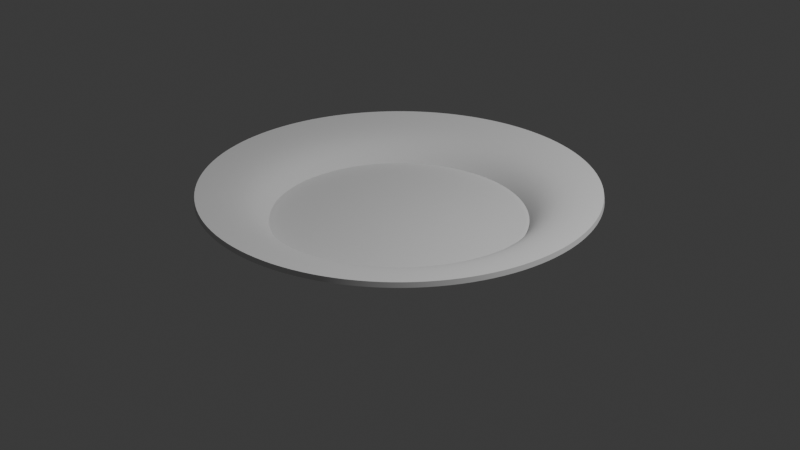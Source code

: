 # Source: Cup.blend  (saved by Blender 4.5.91; exported with 4.5.12 LTS)
import bpy
from mathutils import Matrix  # noqa: F401  (used for matrix-valued properties, if any)

bpy.ops.wm.read_factory_settings(use_empty=True)
scene = bpy.context.scene
scene.name = 'Scene'

# ---- collections
col_collection = bpy.data.collections.new('Collection'); scene.collection.children.link(col_collection)

# ---- node groups
ng_smooth_by_angle = bpy.data.node_groups.new('Smooth by Angle', 'GeometryNodeTree')
_s = ng_smooth_by_angle.interface.new_socket(name='Mesh', in_out='OUTPUT', socket_type='NodeSocketGeometry')
_s = ng_smooth_by_angle.interface.new_socket(name='Mesh', in_out='INPUT', socket_type='NodeSocketGeometry')
_s = ng_smooth_by_angle.interface.new_socket(name='Angle', in_out='INPUT', socket_type='NodeSocketFloat')
_s.subtype = 'ANGLE'
_s.default_value = 0.5236
_s.min_value = 0.0
_s.max_value = 3.142
_s.description = 'Maximum face angle for smooth edges'
_s = ng_smooth_by_angle.interface.new_socket(name='Ignore Sharpness', in_out='INPUT', socket_type='NodeSocketBool')
_s.force_non_field = True
ng_smooth_by_angle.description = 'Set the sharpness of mesh edges based on the angle between the neighboring faces'
ng_smooth_by_angle.is_modifier = True
_N = ng_smooth_by_angle.nodes; _L = ng_smooth_by_angle.links
n0 = _N.new('GeometryNodeSetShadeSmooth'); n0.name = 'Set Shade Smooth'; n0.location = (120, -80)
n0.domain = 'EDGE'
n1 = _N.new('GeometryNodeSetShadeSmooth'); n1.name = 'Set Shade Smooth.001'; n1.location = (300, -80)
n2 = _N.new('NodeGroupOutput'); n2.name = 'Group Output'; n2.location = (480, -80)
n3 = _N.new('GeometryNodeInputMeshEdgeAngle'); n3.name = 'Edge Angle'; n3.location = (-440, -240)
n4 = _N.new('NodeGroupInput'); n4.name = 'Group Input'; n4.location = (-80, -80)
n5 = _N.new('GeometryNodeInputEdgeSmooth'); n5.name = 'Is Edge Smooth'; n5.location = (-260, -120)
n6 = _N.new('GeometryNodeInputShadeSmooth'); n6.name = 'Is Shade Smooth'; n6.location = (-440, -397)
n7 = _N.new('FunctionNodeCompare'); n7.name = 'Compare'; n7.location = (-260, -260)
n7.operation = 'LESS_EQUAL'
n7.inputs[6].default_value = (0.0, 0.0, 0.0, 0.0)
n7.inputs[7].default_value = (0.0, 0.0, 0.0, 0.0)
n8 = _N.new('FunctionNodeBooleanMath'); n8.name = 'Boolean Math.001'; n8.location = (-80, -260)
n9 = _N.new('NodeGroupInput'); n9.name = 'Group Input.001'; n9.location = (-440, -329)
n10 = _N.new('NodeGroupInput'); n10.name = 'Group Input.002'; n10.location = (-259, -189)
n11 = _N.new('FunctionNodeBooleanMath'); n11.name = 'Boolean Math'; n11.location = (-80, -149)
n11.operation = 'OR'
n12 = _N.new('FunctionNodeBooleanMath'); n12.name = 'Boolean Math.002'; n12.location = (-260, -380)
n12.operation = 'OR'
n13 = _N.new('NodeGroupInput'); n13.name = 'Group Input.003'; n13.location = (-440, -460)
_L.new(n3.outputs[0], n7.inputs[0])
_L.new(n1.outputs[0], n2.inputs[0])
_L.new(n9.outputs[1], n7.inputs[1])
_L.new(n7.outputs[0], n8.inputs[0])
_L.new(n4.outputs[0], n0.inputs[0])
_L.new(n0.outputs[0], n1.inputs[0])
_L.new(n8.outputs[0], n0.inputs[2])
_L.new(n10.outputs[2], n11.inputs[1])
_L.new(n5.outputs[0], n11.inputs[0])
_L.new(n11.outputs[0], n0.inputs[1])
_L.new(n13.outputs[2], n12.inputs[1])
_L.new(n6.outputs[0], n12.inputs[0])
_L.new(n12.outputs[0], n8.inputs[1])
n2.is_active_output = True

# ---- world
world_world = bpy.data.worlds.new('World'); scene.world = world_world
world_world.use_nodes = True; world_world.node_tree.nodes.clear()
_N = world_world.node_tree.nodes; _L = world_world.node_tree.links
n0 = _N.new('ShaderNodeOutputWorld'); n0.name = 'World Output'; n0.location = (200, 100)
n1 = _N.new('ShaderNodeBackground'); n1.name = 'Background'; n1.location = (-200, 100)
n1.inputs[0].default_value = (0.05088, 0.05088, 0.05088, 1.0)
_L.new(n1.outputs[0], n0.inputs[0])
n0.is_active_output = True
world_world.color = (0.05088, 0.05088, 0.05088)
world_world.sun_shadow_jitter_overblur = 0.0

# ---- cameras
cam_camera = bpy.data.cameras.new('Camera')
cam_camera.clip_end = 100.0
cam_camera.ortho_scale = 7.314

# ---- lights
light_light = bpy.data.lights.new('Light', 'POINT')
light_light.energy = 1000.0
light_light.shadow_soft_size = 0.1

# ---- meshes
me_cylinder_001 = bpy.data.meshes.new('Cylinder.001')
me_cylinder_001.from_pydata([(0.5866, 1.416, 0.165), (-0.5866, -1.416, 0.165), (-1.084, -1.084, 0.165), (-1.416, -0.5866, 0.165), (-1.533, 4.743e-09, 0.165), (-1.504, 0.2991, 0.165), (-1.416, 0.5866, 0.165), (-0.2991, 1.504, 0.165), (0.2991, 1.504, 0.165), (1.416, 0.5866, 0.165), (1.504, 0.2991, 0.165), (1.416, -0.5866, 0.165), (0.8517, -1.275, 0.165), (0.5866, -1.416, 0.165), (-1.305e-08, -1.533, 0.165), (-0.2991, -1.504, 0.165), (-0.8517, -1.275, 0.165), (-1.275, -0.8517, 0.165), (-1.275, 0.8517, 0.165), (-0.5866, 1.416, 0.165), (-1.507e-08, 2.039, 0.2547), (0.3977, 2.0, 0.2547), (0.7802, 1.884, 0.2547), (1.133, 1.695, 0.2547), (1.442, 1.442, 0.2547), (1.695, 1.133, 0.2547), (1.884, 0.7802, 0.2547), (2.0, 0.3977, 0.2547), (2.039, -2.089e-09, 0.2547), (2.0, -0.3977, 0.2547), (1.884, -0.7802, 0.2547), (1.695, -1.133, 0.2547), (1.442, -1.442, 0.2547), (1.133, -1.695, 0.2547), (0.7802, -1.884, 0.2547), (0.3977, -2.0, 0.2547), (-1.507e-08, -2.039, 0.2547), (-0.3977, -2.0, 0.2547), (-0.7802, -1.884, 0.2547), (-1.133, -1.695, 0.2547), (-1.442, -1.442, 0.2547), (-1.695, -1.133, 0.2547), (-1.884, -0.7802, 0.2547), (-2.0, -0.3977, 0.2547), (-2.039, -2.089e-09, 0.2547), (-2.0, 0.3977, 0.2547), (-1.884, 0.7802, 0.2547), (-1.695, 1.133, 0.2547), (-1.442, 1.442, 0.2547), (-1.133, 1.695, 0.2547), (-0.7802, 1.884, 0.2547), (-0.3977, 2.0, 0.2547), (-1.305e-08, 1.533, 0.165), (0.8517, 1.275, 0.165), (1.084, 1.084, 0.165), (1.275, 0.8517, 0.165), (1.533, 4.743e-09, 0.165), (1.504, -0.2991, 0.165), (1.275, -0.8517, 0.165), (1.084, -1.084, 0.165), (0.2991, -1.504, 0.165), (-1.504, -0.2991, 0.165), (-1.084, 1.084, 0.165), (-0.8517, 1.275, 0.165), (-1.863e-09, 1.956e-08, -0.08871), (0.7646, 1.144, -0.03059), (1.376, 2.778e-09, -0.03059), (1.35, -0.2685, -0.03059), (-0.7646, -1.144, -0.03059), (-1.272, -0.5267, -0.03059), (-0.9732, 0.9732, -0.03059), (-0.5267, 1.272, -0.03059), (-0.2685, 1.35, -0.03059), (0.9732, 0.9732, -0.03059), (1.144, 0.7646, -0.03059), (1.272, 0.5267, -0.03059), (1.35, 0.2685, -0.03059), (-6.359e-09, -1.376, -0.03059), (-0.5267, -1.272, -0.03059), (-0.9732, -0.9732, -0.03059), (-1.144, -0.7646, -0.03059), (-1.35, -0.2685, -0.03059), (-1.376, 2.778e-09, -0.03059), (0.2685, 1.35, -0.03059), (0.5267, 1.272, -0.03059), (1.144, -0.7646, -0.03059), (0.7646, -1.144, -0.03059), (0.5267, -1.272, -0.03059), (-1.35, 0.2685, -0.03059), (-1.272, 0.5267, -0.03059), (-1.144, 0.7646, -0.03059), (-0.7646, 1.144, -0.03059), (-6.359e-09, 1.376, -0.03059), (1.272, -0.5267, -0.03059), (0.9732, -0.9732, -0.03059), (0.2685, -1.35, -0.03059), (-0.2685, -1.35, -0.03059), (1.357, 1.481e-09, -0.09216), (1.339, 1.34e-09, -0.1038), (1.314, -0.2613, -0.1038), (1.331, -0.2647, -0.09216), (-0.5193, 1.254, -0.09216), (-0.5126, 1.238, -0.1038), (-0.2613, 1.314, -0.1038), (-0.2647, 1.331, -0.09216), (0.9595, 0.9595, -0.09216), (0.9472, 0.9472, -0.1038), (1.114, 0.7442, -0.1038), (1.128, 0.7539, -0.09216), (1.238, 0.5126, -0.1038), (1.254, 0.5193, -0.09216), (1.314, 0.2613, -0.1038), (1.331, 0.2647, -0.09216), (-0.9595, -0.9595, -0.09216), (-0.9472, -0.9472, -0.1038), (-1.114, -0.7442, -0.1038), (-1.128, -0.7539, -0.09216), (-1.331, -0.2647, -0.09216), (-1.314, -0.2613, -0.1038), (-1.339, 1.34e-09, -0.1038), (-1.357, 1.481e-09, -0.09216), (0.2647, 1.331, -0.09216), (0.2613, 1.314, -0.1038), (0.5126, 1.238, -0.1038), (0.5193, 1.254, -0.09216), (0.7539, -1.128, -0.09216), (0.7442, -1.114, -0.1038), (0.5126, -1.238, -0.1038), (0.5193, -1.254, -0.09216), (-1.331, 0.2647, -0.09216), (-1.314, 0.2613, -0.1038), (-1.238, 0.5126, -0.1038), (-1.254, 0.5193, -0.09216), (-1.114, 0.7442, -0.1038), (-1.128, 0.7539, -0.09216), (-5.814e-09, 1.357, -0.09216), (-5.646e-09, 1.339, -0.1038), (0.7442, 1.114, -0.1038), (0.7539, 1.128, -0.09216), (1.238, -0.5126, -0.1038), (1.254, -0.5193, -0.09216), (1.114, -0.7442, -0.1038), (1.128, -0.7539, -0.09216), (0.9472, -0.9472, -0.1038), (0.9595, -0.9595, -0.09216), (0.2613, -1.314, -0.1038), (0.2647, -1.331, -0.09216), (-5.646e-09, -1.339, -0.1038), (-5.814e-09, -1.357, -0.09216), (-0.2613, -1.314, -0.1038), (-0.2647, -1.331, -0.09216), (-0.5126, -1.238, -0.1038), (-0.5193, -1.254, -0.09216), (-0.7442, -1.114, -0.1038), (-0.7539, -1.128, -0.09216), (-1.238, -0.5126, -0.1038), (-1.254, -0.5193, -0.09216), (-0.9472, 0.9472, -0.1038), (-0.9595, 0.9595, -0.09216), (-0.7442, 1.114, -0.1038), (-0.7539, 1.128, -0.09216)], [], [(0, 8, 21, 22), (58, 11, 30, 31), (2, 16, 39, 40), (63, 62, 48, 49), (10, 9, 26, 27), (14, 60, 35, 36), (5, 4, 44, 45), (53, 0, 22, 23), (59, 58, 31, 32), (17, 2, 40, 41), (19, 63, 49, 50), (56, 10, 27, 28), (15, 14, 36, 37), (6, 5, 45, 46), (54, 53, 23, 24), (12, 59, 32, 33), (3, 17, 41, 42), (7, 19, 50, 51), (57, 56, 28, 29), (1, 15, 37, 38), (18, 6, 46, 47), (55, 54, 24, 25), (13, 12, 33, 34), (61, 3, 42, 43), (8, 52, 20, 21), (52, 7, 51, 20), (11, 57, 29, 30), (16, 1, 38, 39), (62, 18, 47, 48), (9, 55, 25, 26), (60, 13, 34, 35), (4, 61, 43, 44), (19, 7, 72, 71), (100, 99, 98, 97), (54, 55, 74, 73), (104, 103, 102, 101), (55, 9, 75, 74), (108, 107, 106, 105), (9, 10, 76, 75), (110, 109, 107, 108), (2, 17, 80, 79), (112, 111, 109, 110), (61, 4, 82, 81), (116, 115, 114, 113), (8, 0, 84, 83), (120, 119, 118, 117), (12, 13, 87, 86), (124, 123, 122, 121), (5, 6, 89, 88), (128, 127, 126, 125), (6, 18, 90, 89), (132, 131, 130, 129), (52, 8, 83, 92), (134, 133, 131, 132), (0, 53, 65, 84), (121, 122, 136, 135), (53, 54, 73, 65), (138, 137, 123, 124), (10, 56, 66, 76), (105, 106, 137, 138), (57, 11, 93, 67), (97, 98, 111, 112), (11, 58, 85, 93), (140, 139, 99, 100), (58, 59, 94, 85), (142, 141, 139, 140), (59, 12, 86, 94), (144, 143, 141, 142), (13, 60, 95, 87), (125, 126, 143, 144), (60, 14, 77, 95), (146, 145, 127, 128), (14, 15, 96, 77), (148, 147, 145, 146), (15, 1, 78, 96), (150, 149, 147, 148), (1, 16, 68, 78), (152, 151, 149, 150), (16, 2, 79, 68), (154, 153, 151, 152), (17, 3, 69, 80), (113, 114, 153, 154), (3, 61, 81, 69), (156, 155, 115, 116), (4, 5, 88, 82), (117, 118, 155, 156), (18, 62, 70, 90), (129, 130, 119, 120), (62, 63, 91, 70), (158, 157, 133, 134), (63, 19, 71, 91), (160, 159, 157, 158), (7, 52, 92, 72), (101, 102, 159, 160), (135, 136, 103, 104), (84, 65, 138, 124), (65, 73, 105, 138), (66, 67, 100, 97), (76, 66, 97, 112), (67, 93, 140, 100), (78, 68, 154, 152), (68, 79, 113, 154), (80, 69, 156, 116), (69, 81, 117, 156), (90, 70, 158, 134), (70, 91, 160, 158), (91, 71, 101, 160), (71, 72, 104, 101), (72, 92, 135, 104), (73, 74, 108, 105), (74, 75, 110, 108), (75, 76, 112, 110), (95, 77, 148, 146), (77, 96, 150, 148), (96, 78, 152, 150), (79, 80, 116, 113), (81, 82, 120, 117), (82, 88, 129, 120), (92, 83, 121, 135), (83, 84, 124, 121), (93, 85, 142, 140), (85, 94, 144, 142), (94, 86, 125, 144), (86, 87, 128, 125), (87, 95, 146, 128), (88, 89, 132, 129), (89, 90, 134, 132), (98, 64, 111), (64, 98, 99), (139, 64, 99), (103, 64, 102), (102, 64, 159), (136, 64, 103), (107, 64, 106), (106, 64, 137), (109, 64, 107), (111, 64, 109), (115, 64, 114), (114, 64, 153), (155, 64, 115), (119, 64, 118), (118, 64, 155), (130, 64, 119), (123, 64, 122), (122, 64, 136), (137, 64, 123), (127, 64, 126), (126, 64, 143), (145, 64, 127), (131, 64, 130), (133, 64, 131), (157, 64, 133), (141, 64, 139), (143, 64, 141), (147, 64, 145), (149, 64, 147), (151, 64, 149), (153, 64, 151), (159, 64, 157), (56, 57, 67, 66)])
me_cylinder_001.polygons.foreach_set('use_smooth', [True] * 160)
_uv = me_cylinder_001.uv_layers.new(name='UVMap')
_uv.uv.foreach_set('vector', [0.9375, 0.5, 0.9688, 0.5, 0.9688, 0.5, 0.9375, 0.5, 0.6562, 0.5, 0.6875, 0.5, 0.6875, 0.5, 0.6562, 0.5, 0.375, 0.5, 0.4062, 0.5, 0.4062, 0.5, 0.375, 0.5, 0.09375, 0.5, 0.125, 0.5, 0.125, 0.5, 0.09375, 0.5, 0.7812, 0.5, 0.8125, 0.5, 0.8125, 0.5, 0.7812, 0.5, 0.5, 0.5, 0.5312, 0.5, 0.5312, 0.5, 0.5, 0.5, 0.2188, 0.5, 0.25, 0.5, 0.25, 0.5, 0.2188, 0.5, 0.9062, 0.5, 0.9375, 0.5, 0.9375, 0.5, 0.9062, 0.5, 0.625, 0.5, 0.6562, 0.5, 0.6562, 0.5, 0.625, 0.5, 0.3438, 0.5, 0.375, 0.5, 0.375, 0.5, 0.3438, 0.5, 0.0625, 0.5, 0.09375, 0.5, 0.09375, 0.5, 0.0625, 0.5, 0.75, 0.5, 0.7812, 0.5, 0.7812, 0.5, 0.75, 0.5, 0.4688, 0.5, 0.5, 0.5, 0.5, 0.5, 0.4688, 0.5, 0.1875, 0.5, 0.2188, 0.5, 0.2188, 0.5, 0.1875, 0.5, 0.875, 0.5, 0.9062, 0.5, 0.9062, 0.5, 0.875, 0.5, 0.5938, 0.5, 0.625, 0.5, 0.625, 0.5, 0.5938, 0.5, 0.3125, 0.5, 0.3438, 0.5, 0.3438, 0.5, 0.3125, 0.5, 0.03125, 0.5, 0.0625, 0.5, 0.0625, 0.5, 0.03125, 0.5, 0.7188, 0.5, 0.75, 0.5, 0.75, 0.5, 0.7188, 0.5, 0.4375, 0.5, 0.4688, 0.5, 0.4688, 0.5, 0.4375, 0.5, 0.1562, 0.5, 0.1875, 0.5, 0.1875, 0.5, 0.1562, 0.5, 0.8438, 0.5, 0.875, 0.5, 0.875, 0.5, 0.8438, 0.5, 0.5625, 0.5, 0.5938, 0.5, 0.5938, 0.5, 0.5625, 0.5, 0.2812, 0.5, 0.3125, 0.5, 0.3125, 0.5, 0.2812, 0.5, 0.9688, 0.5, 1.0, 0.5, 1.0, 0.5, 0.9688, 0.5, 0.0, 0.5, 0.03125, 0.5, 0.03125, 0.5, 0.0, 0.5, 0.6875, 0.5, 0.7188, 0.5, 0.7188, 0.5, 0.6875, 0.5, 0.4062, 0.5, 0.4375, 0.5, 0.4375, 0.5, 0.4062, 0.5, 0.125, 0.5, 0.1562, 0.5, 0.1562, 0.5, 0.125, 0.5, 0.8125, 0.5, 0.8438, 0.5, 0.8438, 0.5, 0.8125, 0.5, 0.5312, 0.5, 0.5625, 0.5, 0.5625, 0.5, 0.5312, 0.5, 0.25, 0.5, 0.2812, 0.5, 0.2812, 0.5, 0.25, 0.5, 0.0625, 0.5, 0.03125, 0.5, 0.03125, 0.9709, 0.0625, 0.9709, 0.4847, 0.201, 0.4846, 0.2005, 0.4897, 0.2474, 0.4898, 0.2476, 0.875, 0.5, 0.8438, 0.5, 0.8438, 0.9709, 0.875, 0.9709, 0.03125, 0.9939, 0.03125, 0.9995, 0.0625, 0.9995, 0.0625, 0.9939, 0.8438, 0.5, 0.8125, 0.5, 0.8125, 0.9709, 0.8438, 0.9709, 0.8438, 0.9939, 0.8438, 0.9995, 0.875, 0.9995, 0.875, 0.9939, 0.8125, 0.5, 0.7812, 0.5, 0.7812, 0.9709, 0.8125, 0.9709, 0.8125, 0.9939, 0.8125, 0.9995, 0.8438, 0.9995, 0.8438, 0.9939, 0.375, 0.5, 0.3438, 0.5, 0.3437, 0.9709, 0.375, 0.9709, 0.7812, 0.9939, 0.7812, 0.9995, 0.8125, 0.9995, 0.8125, 0.9939, 0.2812, 0.5, 0.25, 0.5, 0.25, 0.9709, 0.2812, 0.9709, 0.3437, 0.9939, 0.3437, 0.9995, 0.375, 0.9995, 0.375, 0.9939, 0.9688, 0.5, 0.9375, 0.5, 0.9375, 0.9709, 0.9688, 0.9709, 0.25, 0.9939, 0.25, 0.9995, 0.2812, 0.9995, 0.2813, 0.9939, 0.5938, 0.5, 0.5625, 0.5, 0.5625, 0.9709, 0.5938, 0.9709, 0.9375, 0.9939, 0.9375, 0.9995, 0.9687, 0.9995, 0.9688, 0.9939, 0.2188, 0.5, 0.1875, 0.5, 0.1875, 0.9709, 0.2188, 0.9709, 0.5625, 0.9939, 0.5625, 0.9995, 0.5937, 0.9995, 0.5938, 0.9939, 0.1875, 0.5, 0.1562, 0.5, 0.1562, 0.9709, 0.1875, 0.9709, 0.1875, 0.9939, 0.1875, 0.9995, 0.2188, 0.9995, 0.2188, 0.9939, 1.0, 0.5, 0.9688, 0.5, 0.9688, 0.9709, 0.9997, 0.9709, 0.1563, 0.9939, 0.1563, 0.9995, 0.1875, 0.9995, 0.1875, 0.9939, 0.9375, 0.5, 0.9062, 0.5, 0.9063, 0.9709, 0.9375, 0.9709, 0.9688, 0.9939, 0.9687, 0.9995, 0.9983, 0.9995, 0.9987, 0.9939, 0.9062, 0.5, 0.875, 0.5, 0.875, 0.9709, 0.9063, 0.9709, 0.9063, 0.9939, 0.9063, 0.9995, 0.9375, 0.9995, 0.9375, 0.9939, 0.7812, 0.5, 0.75, 0.5, 0.75, 0.9709, 0.7812, 0.9709, 0.875, 0.9939, 0.875, 0.9995, 0.9063, 0.9995, 0.9063, 0.9939, 0.7188, 0.5, 0.6875, 0.5, 0.4716, 0.1579, 0.4853, 0.2028, 0.75, 0.9939, 0.7501, 0.9995, 0.7812, 0.9995, 0.7812, 0.9939, 0.6875, 0.5, 0.6562, 0.5, 0.6563, 0.9709, 0.6872, 0.9709, 0.4709, 0.1567, 0.4707, 0.1562, 0.4846, 0.2005, 0.4847, 0.201, 0.6562, 0.5, 0.625, 0.5, 0.625, 0.9709, 0.6563, 0.9709, 0.6562, 0.9939, 0.6562, 0.9995, 0.6858, 0.9995, 0.6862, 0.9939, 0.625, 0.5, 0.5938, 0.5, 0.5938, 0.9709, 0.625, 0.9709, 0.625, 0.9939, 0.625, 0.9995, 0.6562, 0.9995, 0.6562, 0.9939, 0.5625, 0.5, 0.5312, 0.5, 0.5313, 0.9709, 0.5625, 0.9709, 0.5938, 0.9939, 0.5937, 0.9995, 0.625, 0.9995, 0.625, 0.9939, 0.5312, 0.5, 0.5, 0.5, 0.5, 0.9709, 0.5313, 0.9709, 0.5313, 0.9939, 0.5313, 0.9995, 0.5625, 0.9995, 0.5625, 0.9939, 0.5, 0.5, 0.4688, 0.5, 0.4687, 0.9709, 0.5, 0.9709, 0.5, 0.9939, 0.5, 0.9995, 0.5313, 0.9995, 0.5313, 0.9939, 0.4688, 0.5, 0.4375, 0.5, 0.4375, 0.9709, 0.4687, 0.9709, 0.4688, 0.9939, 0.4688, 0.9995, 0.5, 0.9995, 0.5, 0.9939, 0.4375, 0.5, 0.4062, 0.5, 0.4062, 0.9709, 0.4375, 0.9709, 0.4375, 0.9939, 0.4375, 0.9995, 0.4688, 0.9995, 0.4688, 0.9939, 0.4062, 0.5, 0.375, 0.5, 0.375, 0.9709, 0.4062, 0.9709, 0.4062, 0.9939, 0.4062, 0.9995, 0.4375, 0.9995, 0.4375, 0.9939, 0.3438, 0.5, 0.3125, 0.5, 0.3125, 0.9709, 0.3437, 0.9709, 0.375, 0.9939, 0.375, 0.9995, 0.4062, 0.9995, 0.4062, 0.9939, 0.3125, 0.5, 0.2812, 0.5, 0.2812, 0.9709, 0.3125, 0.9709, 0.3125, 0.9939, 0.3125, 0.9995, 0.3437, 0.9995, 0.3437, 0.9939, 0.25, 0.5, 0.2188, 0.5, 0.2188, 0.9709, 0.25, 0.9709, 0.2813, 0.9939, 0.2812, 0.9995, 0.3125, 0.9995, 0.3125, 0.9939, 0.1562, 0.5, 0.125, 0.5, 0.125, 0.9709, 0.1562, 0.9709, 0.2188, 0.9939, 0.2188, 0.9995, 0.25, 0.9995, 0.25, 0.9939, 0.125, 0.5, 0.09375, 0.5, 0.09375, 0.9709, 0.125, 0.9709, 0.125, 0.9939, 0.125, 0.9995, 0.1563, 0.9995, 0.1563, 0.9939, 0.09375, 0.5, 0.0625, 0.5, 0.0625, 0.9709, 0.09375, 0.9709, 0.09375, 0.9939, 0.09375, 0.9995, 0.125, 0.9995, 0.125, 0.9939, 0.03125, 0.5, 0.0, 0.5, 0.0002517, 0.9709, 0.03125, 0.9709, 0.0625, 0.9939, 0.0625, 0.9995, 0.09375, 0.9995, 0.09375, 0.9939, 0.001288, 0.9939, 0.00168, 0.9995, 0.03125, 0.9995, 0.03125, 0.9939, 0.9375, 0.9709, 0.9063, 0.9709, 0.9063, 0.9939, 0.9375, 0.9939, 0.9063, 0.9709, 0.875, 0.9709, 0.875, 0.9939, 0.9063, 0.9939, 0.75, 0.9709, 0.719, 0.9709, 0.72, 0.9939, 0.75, 0.9939, 0.7812, 0.9709, 0.75, 0.9709, 0.75, 0.9939, 0.7812, 0.9939, 0.4853, 0.2028, 0.4716, 0.1579, 0.4709, 0.1567, 0.4847, 0.201, 0.4375, 0.9709, 0.4062, 0.9709, 0.4062, 0.9939, 0.4375, 0.9939, 0.4062, 0.9709, 0.375, 0.9709, 0.375, 0.9939, 0.4062, 0.9939, 0.3437, 0.9709, 0.3125, 0.9709, 0.3125, 0.9939, 0.3437, 0.9939, 0.3125, 0.9709, 0.2812, 0.9709, 0.2813, 0.9939, 0.3125, 0.9939, 0.1562, 0.9709, 0.125, 0.9709, 0.125, 0.9939, 0.1563, 0.9939, 0.125, 0.9709, 0.09375, 0.9709, 0.09375, 0.9939, 0.125, 0.9939, 0.09375, 0.9709, 0.0625, 0.9709, 0.0625, 0.9939, 0.09375, 0.9939, 0.0625, 0.9709, 0.03125, 0.9709, 0.03125, 0.9939, 0.0625, 0.9939, 0.03125, 0.9709, 0.0002517, 0.9709, 0.001288, 0.9939, 0.03125, 0.9939, 0.875, 0.9709, 0.8438, 0.9709, 0.8438, 0.9939, 0.875, 0.9939, 0.8438, 0.9709, 0.8125, 0.9709, 0.8125, 0.9939, 0.8438, 0.9939, 0.8125, 0.9709, 0.7812, 0.9709, 0.7812, 0.9939, 0.8125, 0.9939, 0.5313, 0.9709, 0.5, 0.9709, 0.5, 0.9939, 0.5313, 0.9939, 0.5, 0.9709, 0.4687, 0.9709, 0.4688, 0.9939, 0.5, 0.9939, 0.4687, 0.9709, 0.4375, 0.9709, 0.4375, 0.9939, 0.4688, 0.9939, 0.375, 0.9709, 0.3437, 0.9709, 0.3437, 0.9939, 0.375, 0.9939, 0.2812, 0.9709, 0.25, 0.9709, 0.25, 0.9939, 0.2813, 0.9939, 0.25, 0.9709, 0.2188, 0.9709, 0.2188, 0.9939, 0.25, 0.9939, 0.9997, 0.9709, 0.9688, 0.9709, 0.9688, 0.9939, 0.9987, 0.9939, 0.9688, 0.9709, 0.9375, 0.9709, 0.9375, 0.9939, 0.9688, 0.9939, 0.6872, 0.9709, 0.6563, 0.9709, 0.6562, 0.9939, 0.6862, 0.9939, 0.6563, 0.9709, 0.625, 0.9709, 0.625, 0.9939, 0.6562, 0.9939, 0.625, 0.9709, 0.5938, 0.9709, 0.5938, 0.9939, 0.625, 0.9939, 0.5938, 0.9709, 0.5625, 0.9709, 0.5625, 0.9939, 0.5938, 0.9939, 0.5625, 0.9709, 0.5313, 0.9709, 0.5313, 0.9939, 0.5625, 0.9939, 0.2188, 0.9709, 0.1875, 0.9709, 0.1875, 0.9939, 0.2188, 0.9939, 0.1875, 0.9709, 0.1562, 0.9709, 0.1563, 0.9939, 0.1875, 0.9939, 0.4897, 0.2474, 0.49, 0.25, 0.4856, 0.2943, 0.4854, 0.2032, 0.4897, 0.2474, 0.4846, 0.2005, 0.4707, 0.1562, 0.4717, 0.1582, 0.4846, 0.2005, 0.2057, 0.4856, 0.2032, 0.4854, 0.1606, 0.4725, 0.1606, 0.4725, 0.1582, 0.4717, 0.1189, 0.4508, 0.2526, 0.4897, 0.25, 0.49, 0.2057, 0.4856, 0.4508, 0.3811, 0.4496, 0.3833, 0.4213, 0.4177, 0.4213, 0.4177, 0.4197, 0.4197, 0.3853, 0.4479, 0.4725, 0.3394, 0.4717, 0.3418, 0.4508, 0.3811, 0.4856, 0.2943, 0.4854, 0.2968, 0.4725, 0.3394, 0.04924, 0.1189, 0.05045, 0.1167, 0.07867, 0.08228, 0.07867, 0.08228, 0.08029, 0.08029, 0.1147, 0.05208, 0.02752, 0.1606, 0.02827, 0.1582, 0.04924, 0.1189, 0.01025, 0.2526, 0.01, 0.25, 0.01436, 0.2057, 0.01436, 0.2057, 0.01461, 0.2032, 0.02752, 0.1606, 0.01536, 0.2993, 0.01461, 0.2968, 0.01025, 0.2526, 0.3441, 0.4705, 0.3418, 0.4717, 0.2993, 0.4846, 0.2993, 0.4846, 0.2968, 0.4854, 0.2526, 0.4897, 0.3853, 0.4479, 0.3833, 0.4496, 0.3441, 0.4705, 0.3394, 0.02752, 0.3418, 0.02827, 0.3811, 0.04924, 0.3811, 0.04924, 0.3833, 0.05045, 0.4177, 0.07867, 0.2943, 0.01436, 0.2968, 0.01461, 0.3394, 0.02752, 0.02948, 0.3441, 0.02827, 0.3418, 0.01536, 0.2993, 0.05208, 0.3853, 0.05045, 0.3833, 0.02948, 0.3441, 0.08228, 0.4213, 0.08029, 0.4197, 0.05208, 0.3853, 0.4479, 0.1147, 0.4496, 0.1167, 0.4707, 0.1562, 0.4177, 0.07867, 0.4197, 0.08029, 0.4479, 0.1147, 0.2474, 0.01025, 0.25, 0.01, 0.2943, 0.01436, 0.2007, 0.01536, 0.2032, 0.01461, 0.2474, 0.01025, 0.1559, 0.02948, 0.1582, 0.02827, 0.2007, 0.01536, 0.1147, 0.05208, 0.1167, 0.05045, 0.1559, 0.02948, 0.1189, 0.4508, 0.1167, 0.4496, 0.08228, 0.4213, 0.75, 0.5, 0.7188, 0.5, 0.719, 0.9709, 0.75, 0.9709])
me_cylinder_001.update()

# ---- objects
ob_light = bpy.data.objects.new('Light', light_light)
ob_camera = bpy.data.objects.new('Camera', cam_camera)
ob_cylinder_001 = bpy.data.objects.new('Cylinder.001', me_cylinder_001)

# ---- transforms, parenting, visibility, modifiers, constraints
ob_light.location = (4.076, 1.005, 5.904)
ob_light.rotation_euler = (0.6503, 0.05522, 1.866)
ob_light.lock_rotations_4d = False
ob_light.empty_display_type = 'ARROWS'
ob_light.color = (0.0, 0.0, 0.0, 0.0)
ob_light.lineart.crease_threshold = 0.0
ob_camera.location = (7.359, -6.926, 4.958)
ob_camera.rotation_euler = (1.109, 0.0, 0.8149)
ob_camera.lock_rotations_4d = False
ob_camera.empty_display_type = 'ARROWS'
ob_camera.color = (0.0, 0.0, 0.0, 0.0)
ob_camera.display_type = 'WIRE'
ob_camera.lineart.crease_threshold = 0.0
ob_cylinder_001.location = (0.0, 0.0, 0.09462)
_m = ob_cylinder_001.modifiers.new('Subdivision', 'SUBSURF')
_m.levels = 2
_m = ob_cylinder_001.modifiers.new('Solidify', 'SOLIDIFY')
_m.thickness = 0.05
_m = ob_cylinder_001.modifiers.new('Smooth by Angle', 'NODES')
_m.node_group = ng_smooth_by_angle
_m.use_pin_to_last = True
_m.show_group_selector = False

# ---- collection membership
col_collection.objects.link(ob_light)
col_collection.objects.link(ob_camera)
col_collection.objects.link(ob_cylinder_001)

# ---- scene / render settings (as saved in the file)
scene.camera = ob_camera
scene.frame_start = 1; scene.frame_end = 250; scene.frame_set(1)
scene.render.engine = 'BLENDER_EEVEE_NEXT'
bpy.context.view_layer.update()
